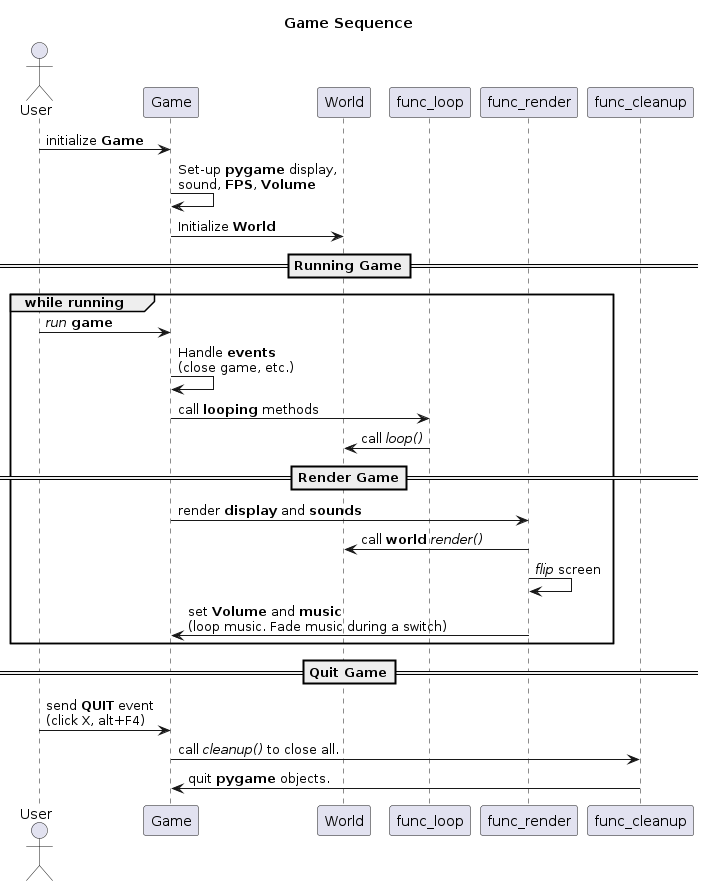

The diagram above was rendered by PlantUML. Its source (embedded in the PNG):
@startuml Game class sequence

Title Game Sequence

actor User
User -> Game: initialize **Game**
Game -> Game: Set-up **pygame** display,\nsound, **FPS**, **Volume**
Game -> World: Initialize **World**

==Running Game==
    group while running
    User -> Game: //run// **game**
    Game -> Game: Handle **events**\n(close game, etc.)
    Game -> func_loop: call **looping** methods
    func_loop -> World: call //loop()//
    
    ==Render Game==
    Game -> func_render: render **display** and **sounds**
    func_render -> World: call **world** //render()//
    func_render -> func_render: //flip// screen
    func_render -> Game: set **Volume** and **music**\n(loop music. Fade music during a switch)
end

==Quit Game==
User -> Game: send **QUIT** event\n(click X, alt+F4)
Game -> func_cleanup: call //cleanup()// to close all.
func_cleanup -> Game: quit **pygame** objects.

@enduml